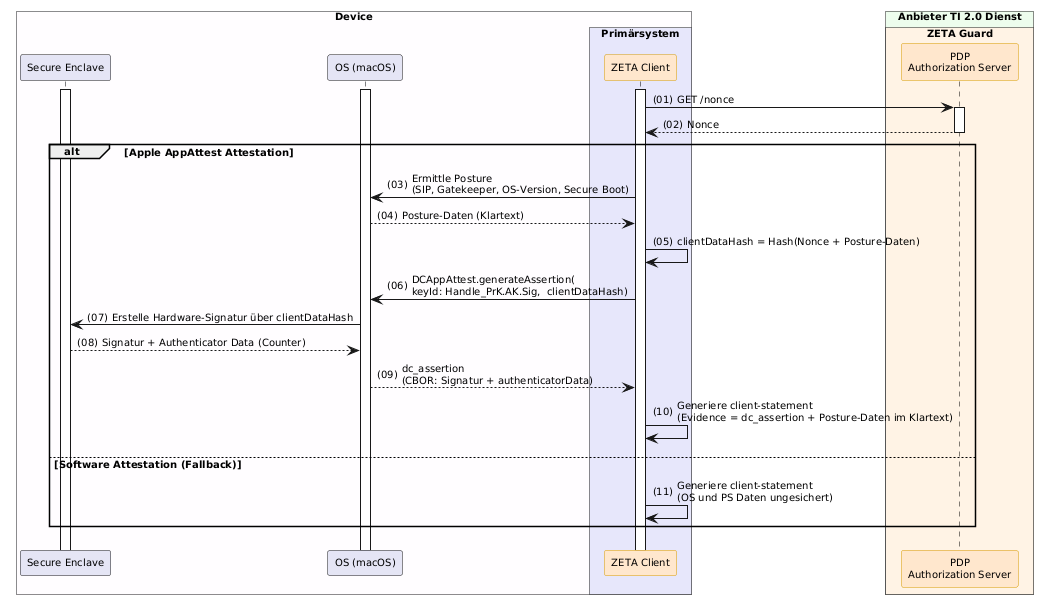

The diagram above was rendered by PlantUML. Its source (embedded in the PNG):
@startuml "Abb-ZETA-Client-Statement-mit-Apple-AppAttest"
!include ../puml-layout.txt


' title Obtain Attestation Evidence

!pragma teoz true

box "Device" DEVICE_COLOR
  participant "Secure Enclave" as SE LEI_COMPONENT_COLOR
  participant OS as "OS (macOS)" LEI_COMPONENT_COLOR
  box "Primärsystem" PRIMAERSYSTEM_COLOR
    participant Client as "ZETA Client" <<zeta>>
  end box
end box

box "Anbieter TI 2.0 Dienst" PROVIDER_COLOR
  box "ZETA Guard" ZETA_GUARD_COLOR
    participant AuthS as "PDP\nAuthorization Server" <<zeta>>
  end box
end box


Client++
OS++
SE++
Client -> AuthS ++ : GET /nonce
AuthS --> Client -- : Nonce

alt Apple AppAttest Attestation
  Client -> OS: Ermittle Posture\n(SIP, Gatekeeper, OS-Version, Secure Boot)
  OS --> Client: Posture-Daten (Klartext)
  Client -> Client: clientDataHash = Hash(Nonce + Posture-Daten)
  Client -> OS: DCAppAttest.generateAssertion(\nkeyId: Handle_PrK.AK.Sig,  clientDataHash)
  OS -> SE: Erstelle Hardware-Signatur über clientDataHash
  SE --> OS: Signatur + Authenticator Data (Counter)
  OS --> Client: dc_assertion\n(CBOR: Signatur + authenticatorData)
  Client -> Client: Generiere client-statement\n(Evidence = dc_assertion + Posture-Daten im Klartext)
else Software Attestation (Fallback)
  Client -> Client: Generiere client-statement\n(OS und PS Daten ungesichert)
end

@enduml